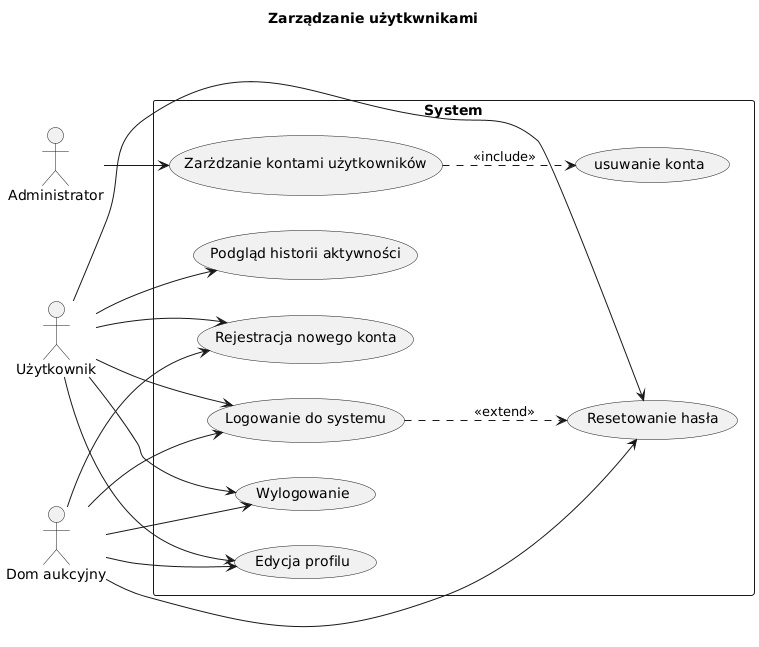

The diagram above was rendered by PlantUML. Its source (embedded in the PNG):
@startuml
left to right direction
skinparam packageStyle rectangle

title Zarządzanie użytkwnikami

actor Użytkownik
actor "Dom aukcyjny" as DomAukcyjny
actor Administrator

rectangle "System" {
  usecase "Rejestracja nowego konta" as Register
  usecase "Logowanie do systemu" as Login
  usecase "Wylogowanie" as Logout
  usecase "Resetowanie hasła" as Reset
  usecase "Edycja profilu" as Edit
  usecase "Podgląd historii aktywności" as ViewHistory
  usecase "Zarżdzanie kontami użytkowników" as Manage
  usecase "usuwanie konta" as Delete
}

Użytkownik --> Register
Użytkownik --> Login
Użytkownik --> Logout
Użytkownik --> Reset
Użytkownik --> Edit
Użytkownik --> ViewHistory

DomAukcyjny --> Register
DomAukcyjny --> Login
DomAukcyjny --> Logout
DomAukcyjny --> Reset
DomAukcyjny --> Edit

Administrator --> Manage

Login ..> Reset : <<extend>>
Manage ..> Delete : <<include>>
@enduml